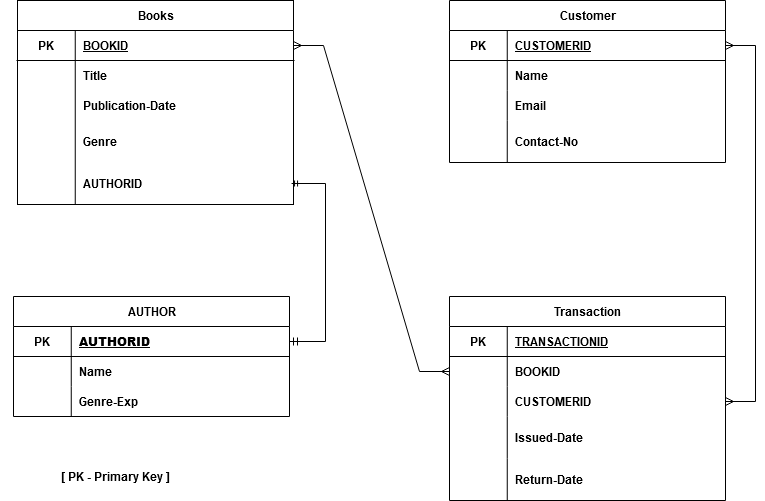

The diagram above was exported from draw.io. Its source (the exported page's mxGraphModel, read from the mxfile embedded in the PNG):
<mxGraphModel dx="1050" dy="530" grid="0" gridSize="10" guides="0" tooltips="1" connect="1" arrows="1" fold="1" page="1" pageScale="1" pageWidth="850" pageHeight="1100" math="0" shadow="0" extFonts="Permanent Marker^https://fonts.googleapis.com/css?family=Permanent+Marker">
  <root>
    <mxCell id="0" />
    <mxCell id="1" parent="0" />
    <mxCell id="bwq9uwPWmGqGHJP2y-rf-1" value="Books" style="shape=table;startSize=30;container=1;collapsible=1;childLayout=tableLayout;fixedRows=1;rowLines=0;fontStyle=1;align=center;resizeLast=1;html=1;" vertex="1" parent="1">
      <mxGeometry x="35" y="99" width="276" height="204" as="geometry" />
    </mxCell>
    <mxCell id="bwq9uwPWmGqGHJP2y-rf-2" value="" style="shape=tableRow;horizontal=0;startSize=0;swimlaneHead=0;swimlaneBody=0;fillColor=none;collapsible=0;dropTarget=0;points=[[0,0.5],[1,0.5]];portConstraint=eastwest;top=0;left=0;right=0;bottom=1;" vertex="1" parent="bwq9uwPWmGqGHJP2y-rf-1">
      <mxGeometry y="30" width="276" height="30" as="geometry" />
    </mxCell>
    <mxCell id="bwq9uwPWmGqGHJP2y-rf-3" value="PK" style="shape=partialRectangle;connectable=0;fillColor=none;top=0;left=0;bottom=0;right=0;fontStyle=1;overflow=hidden;whiteSpace=wrap;html=1;" vertex="1" parent="bwq9uwPWmGqGHJP2y-rf-2">
      <mxGeometry width="57.75" height="30" as="geometry">
        <mxRectangle width="57.75" height="30" as="alternateBounds" />
      </mxGeometry>
    </mxCell>
    <mxCell id="bwq9uwPWmGqGHJP2y-rf-4" value="BOOKID" style="shape=partialRectangle;connectable=0;fillColor=none;top=0;left=0;bottom=0;right=0;align=left;spacingLeft=6;fontStyle=5;overflow=hidden;whiteSpace=wrap;html=1;" vertex="1" parent="bwq9uwPWmGqGHJP2y-rf-2">
      <mxGeometry x="57.75" width="218.25" height="30" as="geometry">
        <mxRectangle width="218.25" height="30" as="alternateBounds" />
      </mxGeometry>
    </mxCell>
    <mxCell id="bwq9uwPWmGqGHJP2y-rf-5" value="" style="shape=tableRow;horizontal=0;startSize=0;swimlaneHead=0;swimlaneBody=0;fillColor=none;collapsible=0;dropTarget=0;points=[[0,0.5],[1,0.5]];portConstraint=eastwest;top=0;left=0;right=0;bottom=0;" vertex="1" parent="bwq9uwPWmGqGHJP2y-rf-1">
      <mxGeometry y="60" width="276" height="30" as="geometry" />
    </mxCell>
    <mxCell id="bwq9uwPWmGqGHJP2y-rf-6" value="" style="shape=partialRectangle;connectable=0;fillColor=none;top=0;left=0;bottom=0;right=0;editable=1;overflow=hidden;whiteSpace=wrap;html=1;" vertex="1" parent="bwq9uwPWmGqGHJP2y-rf-5">
      <mxGeometry width="57.75" height="30" as="geometry">
        <mxRectangle width="57.75" height="30" as="alternateBounds" />
      </mxGeometry>
    </mxCell>
    <mxCell id="bwq9uwPWmGqGHJP2y-rf-7" value="&lt;b&gt;Title&lt;/b&gt;" style="shape=partialRectangle;connectable=0;fillColor=none;top=0;left=0;bottom=0;right=0;align=left;spacingLeft=6;overflow=hidden;whiteSpace=wrap;html=1;" vertex="1" parent="bwq9uwPWmGqGHJP2y-rf-5">
      <mxGeometry x="57.75" width="218.25" height="30" as="geometry">
        <mxRectangle width="218.25" height="30" as="alternateBounds" />
      </mxGeometry>
    </mxCell>
    <mxCell id="bwq9uwPWmGqGHJP2y-rf-8" value="" style="shape=tableRow;horizontal=0;startSize=0;swimlaneHead=0;swimlaneBody=0;fillColor=none;collapsible=0;dropTarget=0;points=[[0,0.5],[1,0.5]];portConstraint=eastwest;top=0;left=0;right=0;bottom=0;" vertex="1" parent="bwq9uwPWmGqGHJP2y-rf-1">
      <mxGeometry y="90" width="276" height="30" as="geometry" />
    </mxCell>
    <mxCell id="bwq9uwPWmGqGHJP2y-rf-9" value="" style="shape=partialRectangle;connectable=0;fillColor=none;top=0;left=0;bottom=0;right=0;editable=1;overflow=hidden;whiteSpace=wrap;html=1;" vertex="1" parent="bwq9uwPWmGqGHJP2y-rf-8">
      <mxGeometry width="57.75" height="30" as="geometry">
        <mxRectangle width="57.75" height="30" as="alternateBounds" />
      </mxGeometry>
    </mxCell>
    <mxCell id="bwq9uwPWmGqGHJP2y-rf-10" value="&lt;b&gt;Publication-Date&lt;/b&gt;" style="shape=partialRectangle;connectable=0;fillColor=none;top=0;left=0;bottom=0;right=0;align=left;spacingLeft=6;overflow=hidden;whiteSpace=wrap;html=1;" vertex="1" parent="bwq9uwPWmGqGHJP2y-rf-8">
      <mxGeometry x="57.75" width="218.25" height="30" as="geometry">
        <mxRectangle width="218.25" height="30" as="alternateBounds" />
      </mxGeometry>
    </mxCell>
    <mxCell id="bwq9uwPWmGqGHJP2y-rf-11" value="" style="shape=tableRow;horizontal=0;startSize=0;swimlaneHead=0;swimlaneBody=0;fillColor=none;collapsible=0;dropTarget=0;points=[[0,0.5],[1,0.5]];portConstraint=eastwest;top=0;left=0;right=0;bottom=0;" vertex="1" parent="bwq9uwPWmGqGHJP2y-rf-1">
      <mxGeometry y="120" width="276" height="42" as="geometry" />
    </mxCell>
    <mxCell id="bwq9uwPWmGqGHJP2y-rf-12" value="" style="shape=partialRectangle;connectable=0;fillColor=none;top=0;left=0;bottom=0;right=0;editable=1;overflow=hidden;whiteSpace=wrap;html=1;" vertex="1" parent="bwq9uwPWmGqGHJP2y-rf-11">
      <mxGeometry width="57.75" height="42" as="geometry">
        <mxRectangle width="57.75" height="42" as="alternateBounds" />
      </mxGeometry>
    </mxCell>
    <mxCell id="bwq9uwPWmGqGHJP2y-rf-13" value="&lt;b&gt;Genre&lt;/b&gt;" style="shape=partialRectangle;connectable=0;fillColor=none;top=0;left=0;bottom=0;right=0;align=left;spacingLeft=6;overflow=hidden;whiteSpace=wrap;html=1;" vertex="1" parent="bwq9uwPWmGqGHJP2y-rf-11">
      <mxGeometry x="57.75" width="218.25" height="42" as="geometry">
        <mxRectangle width="218.25" height="42" as="alternateBounds" />
      </mxGeometry>
    </mxCell>
    <mxCell id="bwq9uwPWmGqGHJP2y-rf-20" value="" style="shape=tableRow;horizontal=0;startSize=0;swimlaneHead=0;swimlaneBody=0;fillColor=none;collapsible=0;dropTarget=0;points=[[0,0.5],[1,0.5]];portConstraint=eastwest;top=0;left=0;right=0;bottom=0;" vertex="1" parent="bwq9uwPWmGqGHJP2y-rf-1">
      <mxGeometry y="162" width="276" height="42" as="geometry" />
    </mxCell>
    <mxCell id="bwq9uwPWmGqGHJP2y-rf-21" value="" style="shape=partialRectangle;connectable=0;fillColor=none;top=0;left=0;bottom=0;right=0;editable=1;overflow=hidden;whiteSpace=wrap;html=1;" vertex="1" parent="bwq9uwPWmGqGHJP2y-rf-20">
      <mxGeometry width="57.75" height="42" as="geometry">
        <mxRectangle width="57.75" height="42" as="alternateBounds" />
      </mxGeometry>
    </mxCell>
    <mxCell id="bwq9uwPWmGqGHJP2y-rf-22" value="&lt;b&gt;AUTHORID&lt;/b&gt;" style="shape=partialRectangle;connectable=0;fillColor=none;top=0;left=0;bottom=0;right=0;align=left;spacingLeft=6;overflow=hidden;whiteSpace=wrap;html=1;" vertex="1" parent="bwq9uwPWmGqGHJP2y-rf-20">
      <mxGeometry x="57.75" width="218.25" height="42" as="geometry">
        <mxRectangle width="218.25" height="42" as="alternateBounds" />
      </mxGeometry>
    </mxCell>
    <mxCell id="bwq9uwPWmGqGHJP2y-rf-23" value="AUTHOR" style="shape=table;startSize=30;container=1;collapsible=1;childLayout=tableLayout;fixedRows=1;rowLines=0;fontStyle=1;align=center;resizeLast=1;html=1;" vertex="1" parent="1">
      <mxGeometry x="31" y="395" width="276" height="120" as="geometry" />
    </mxCell>
    <mxCell id="bwq9uwPWmGqGHJP2y-rf-24" value="" style="shape=tableRow;horizontal=0;startSize=0;swimlaneHead=0;swimlaneBody=0;fillColor=none;collapsible=0;dropTarget=0;points=[[0,0.5],[1,0.5]];portConstraint=eastwest;top=0;left=0;right=0;bottom=1;" vertex="1" parent="bwq9uwPWmGqGHJP2y-rf-23">
      <mxGeometry y="30" width="276" height="30" as="geometry" />
    </mxCell>
    <mxCell id="bwq9uwPWmGqGHJP2y-rf-25" value="PK" style="shape=partialRectangle;connectable=0;fillColor=none;top=0;left=0;bottom=0;right=0;fontStyle=1;overflow=hidden;whiteSpace=wrap;html=1;" vertex="1" parent="bwq9uwPWmGqGHJP2y-rf-24">
      <mxGeometry width="57.75" height="30" as="geometry">
        <mxRectangle width="57.75" height="30" as="alternateBounds" />
      </mxGeometry>
    </mxCell>
    <mxCell id="bwq9uwPWmGqGHJP2y-rf-26" value="&lt;b&gt;AUTHORID&lt;/b&gt;" style="shape=partialRectangle;connectable=0;fillColor=none;top=0;left=0;bottom=0;right=0;align=left;spacingLeft=6;fontStyle=5;overflow=hidden;whiteSpace=wrap;html=1;" vertex="1" parent="bwq9uwPWmGqGHJP2y-rf-24">
      <mxGeometry x="57.75" width="218.25" height="30" as="geometry">
        <mxRectangle width="218.25" height="30" as="alternateBounds" />
      </mxGeometry>
    </mxCell>
    <mxCell id="bwq9uwPWmGqGHJP2y-rf-27" value="" style="shape=tableRow;horizontal=0;startSize=0;swimlaneHead=0;swimlaneBody=0;fillColor=none;collapsible=0;dropTarget=0;points=[[0,0.5],[1,0.5]];portConstraint=eastwest;top=0;left=0;right=0;bottom=0;" vertex="1" parent="bwq9uwPWmGqGHJP2y-rf-23">
      <mxGeometry y="60" width="276" height="30" as="geometry" />
    </mxCell>
    <mxCell id="bwq9uwPWmGqGHJP2y-rf-28" value="" style="shape=partialRectangle;connectable=0;fillColor=none;top=0;left=0;bottom=0;right=0;editable=1;overflow=hidden;whiteSpace=wrap;html=1;" vertex="1" parent="bwq9uwPWmGqGHJP2y-rf-27">
      <mxGeometry width="57.75" height="30" as="geometry">
        <mxRectangle width="57.75" height="30" as="alternateBounds" />
      </mxGeometry>
    </mxCell>
    <mxCell id="bwq9uwPWmGqGHJP2y-rf-29" value="&lt;b&gt;Name&lt;/b&gt;" style="shape=partialRectangle;connectable=0;fillColor=none;top=0;left=0;bottom=0;right=0;align=left;spacingLeft=6;overflow=hidden;whiteSpace=wrap;html=1;" vertex="1" parent="bwq9uwPWmGqGHJP2y-rf-27">
      <mxGeometry x="57.75" width="218.25" height="30" as="geometry">
        <mxRectangle width="218.25" height="30" as="alternateBounds" />
      </mxGeometry>
    </mxCell>
    <mxCell id="bwq9uwPWmGqGHJP2y-rf-30" value="" style="shape=tableRow;horizontal=0;startSize=0;swimlaneHead=0;swimlaneBody=0;fillColor=none;collapsible=0;dropTarget=0;points=[[0,0.5],[1,0.5]];portConstraint=eastwest;top=0;left=0;right=0;bottom=0;" vertex="1" parent="bwq9uwPWmGqGHJP2y-rf-23">
      <mxGeometry y="90" width="276" height="30" as="geometry" />
    </mxCell>
    <mxCell id="bwq9uwPWmGqGHJP2y-rf-31" value="" style="shape=partialRectangle;connectable=0;fillColor=none;top=0;left=0;bottom=0;right=0;editable=1;overflow=hidden;whiteSpace=wrap;html=1;" vertex="1" parent="bwq9uwPWmGqGHJP2y-rf-30">
      <mxGeometry width="57.75" height="30" as="geometry">
        <mxRectangle width="57.75" height="30" as="alternateBounds" />
      </mxGeometry>
    </mxCell>
    <mxCell id="bwq9uwPWmGqGHJP2y-rf-32" value="&lt;b&gt;Genre-Exp&lt;/b&gt;" style="shape=partialRectangle;connectable=0;fillColor=none;top=0;left=0;bottom=0;right=0;align=left;spacingLeft=6;overflow=hidden;whiteSpace=wrap;html=1;" vertex="1" parent="bwq9uwPWmGqGHJP2y-rf-30">
      <mxGeometry x="57.75" width="218.25" height="30" as="geometry">
        <mxRectangle width="218.25" height="30" as="alternateBounds" />
      </mxGeometry>
    </mxCell>
    <mxCell id="bwq9uwPWmGqGHJP2y-rf-39" value="Customer" style="shape=table;startSize=30;container=1;collapsible=1;childLayout=tableLayout;fixedRows=1;rowLines=0;fontStyle=1;align=center;resizeLast=1;html=1;" vertex="1" parent="1">
      <mxGeometry x="467" y="99" width="276" height="162" as="geometry" />
    </mxCell>
    <mxCell id="bwq9uwPWmGqGHJP2y-rf-40" value="" style="shape=tableRow;horizontal=0;startSize=0;swimlaneHead=0;swimlaneBody=0;fillColor=none;collapsible=0;dropTarget=0;points=[[0,0.5],[1,0.5]];portConstraint=eastwest;top=0;left=0;right=0;bottom=1;" vertex="1" parent="bwq9uwPWmGqGHJP2y-rf-39">
      <mxGeometry y="30" width="276" height="30" as="geometry" />
    </mxCell>
    <mxCell id="bwq9uwPWmGqGHJP2y-rf-41" value="PK" style="shape=partialRectangle;connectable=0;fillColor=none;top=0;left=0;bottom=0;right=0;fontStyle=1;overflow=hidden;whiteSpace=wrap;html=1;" vertex="1" parent="bwq9uwPWmGqGHJP2y-rf-40">
      <mxGeometry width="57.75" height="30" as="geometry">
        <mxRectangle width="57.75" height="30" as="alternateBounds" />
      </mxGeometry>
    </mxCell>
    <mxCell id="bwq9uwPWmGqGHJP2y-rf-42" value="CUSTOMERID" style="shape=partialRectangle;connectable=0;fillColor=none;top=0;left=0;bottom=0;right=0;align=left;spacingLeft=6;fontStyle=5;overflow=hidden;whiteSpace=wrap;html=1;" vertex="1" parent="bwq9uwPWmGqGHJP2y-rf-40">
      <mxGeometry x="57.75" width="218.25" height="30" as="geometry">
        <mxRectangle width="218.25" height="30" as="alternateBounds" />
      </mxGeometry>
    </mxCell>
    <mxCell id="bwq9uwPWmGqGHJP2y-rf-43" value="" style="shape=tableRow;horizontal=0;startSize=0;swimlaneHead=0;swimlaneBody=0;fillColor=none;collapsible=0;dropTarget=0;points=[[0,0.5],[1,0.5]];portConstraint=eastwest;top=0;left=0;right=0;bottom=0;" vertex="1" parent="bwq9uwPWmGqGHJP2y-rf-39">
      <mxGeometry y="60" width="276" height="30" as="geometry" />
    </mxCell>
    <mxCell id="bwq9uwPWmGqGHJP2y-rf-44" value="" style="shape=partialRectangle;connectable=0;fillColor=none;top=0;left=0;bottom=0;right=0;editable=1;overflow=hidden;whiteSpace=wrap;html=1;" vertex="1" parent="bwq9uwPWmGqGHJP2y-rf-43">
      <mxGeometry width="57.75" height="30" as="geometry">
        <mxRectangle width="57.75" height="30" as="alternateBounds" />
      </mxGeometry>
    </mxCell>
    <mxCell id="bwq9uwPWmGqGHJP2y-rf-45" value="&lt;b&gt;Name&lt;/b&gt;" style="shape=partialRectangle;connectable=0;fillColor=none;top=0;left=0;bottom=0;right=0;align=left;spacingLeft=6;overflow=hidden;whiteSpace=wrap;html=1;" vertex="1" parent="bwq9uwPWmGqGHJP2y-rf-43">
      <mxGeometry x="57.75" width="218.25" height="30" as="geometry">
        <mxRectangle width="218.25" height="30" as="alternateBounds" />
      </mxGeometry>
    </mxCell>
    <mxCell id="bwq9uwPWmGqGHJP2y-rf-46" value="" style="shape=tableRow;horizontal=0;startSize=0;swimlaneHead=0;swimlaneBody=0;fillColor=none;collapsible=0;dropTarget=0;points=[[0,0.5],[1,0.5]];portConstraint=eastwest;top=0;left=0;right=0;bottom=0;" vertex="1" parent="bwq9uwPWmGqGHJP2y-rf-39">
      <mxGeometry y="90" width="276" height="30" as="geometry" />
    </mxCell>
    <mxCell id="bwq9uwPWmGqGHJP2y-rf-47" value="" style="shape=partialRectangle;connectable=0;fillColor=none;top=0;left=0;bottom=0;right=0;editable=1;overflow=hidden;whiteSpace=wrap;html=1;" vertex="1" parent="bwq9uwPWmGqGHJP2y-rf-46">
      <mxGeometry width="57.75" height="30" as="geometry">
        <mxRectangle width="57.75" height="30" as="alternateBounds" />
      </mxGeometry>
    </mxCell>
    <mxCell id="bwq9uwPWmGqGHJP2y-rf-48" value="&lt;b&gt;Email&lt;/b&gt;" style="shape=partialRectangle;connectable=0;fillColor=none;top=0;left=0;bottom=0;right=0;align=left;spacingLeft=6;overflow=hidden;whiteSpace=wrap;html=1;" vertex="1" parent="bwq9uwPWmGqGHJP2y-rf-46">
      <mxGeometry x="57.75" width="218.25" height="30" as="geometry">
        <mxRectangle width="218.25" height="30" as="alternateBounds" />
      </mxGeometry>
    </mxCell>
    <mxCell id="bwq9uwPWmGqGHJP2y-rf-49" value="" style="shape=tableRow;horizontal=0;startSize=0;swimlaneHead=0;swimlaneBody=0;fillColor=none;collapsible=0;dropTarget=0;points=[[0,0.5],[1,0.5]];portConstraint=eastwest;top=0;left=0;right=0;bottom=0;" vertex="1" parent="bwq9uwPWmGqGHJP2y-rf-39">
      <mxGeometry y="120" width="276" height="42" as="geometry" />
    </mxCell>
    <mxCell id="bwq9uwPWmGqGHJP2y-rf-50" value="" style="shape=partialRectangle;connectable=0;fillColor=none;top=0;left=0;bottom=0;right=0;editable=1;overflow=hidden;whiteSpace=wrap;html=1;" vertex="1" parent="bwq9uwPWmGqGHJP2y-rf-49">
      <mxGeometry width="57.75" height="42" as="geometry">
        <mxRectangle width="57.75" height="42" as="alternateBounds" />
      </mxGeometry>
    </mxCell>
    <mxCell id="bwq9uwPWmGqGHJP2y-rf-51" value="&lt;b&gt;Contact-No&lt;/b&gt;" style="shape=partialRectangle;connectable=0;fillColor=none;top=0;left=0;bottom=0;right=0;align=left;spacingLeft=6;overflow=hidden;whiteSpace=wrap;html=1;" vertex="1" parent="bwq9uwPWmGqGHJP2y-rf-49">
      <mxGeometry x="57.75" width="218.25" height="42" as="geometry">
        <mxRectangle width="218.25" height="42" as="alternateBounds" />
      </mxGeometry>
    </mxCell>
    <mxCell id="bwq9uwPWmGqGHJP2y-rf-55" value="Transaction" style="shape=table;startSize=30;container=1;collapsible=1;childLayout=tableLayout;fixedRows=1;rowLines=0;fontStyle=1;align=center;resizeLast=1;html=1;" vertex="1" parent="1">
      <mxGeometry x="467" y="395" width="276" height="204" as="geometry" />
    </mxCell>
    <mxCell id="bwq9uwPWmGqGHJP2y-rf-56" value="" style="shape=tableRow;horizontal=0;startSize=0;swimlaneHead=0;swimlaneBody=0;fillColor=none;collapsible=0;dropTarget=0;points=[[0,0.5],[1,0.5]];portConstraint=eastwest;top=0;left=0;right=0;bottom=1;" vertex="1" parent="bwq9uwPWmGqGHJP2y-rf-55">
      <mxGeometry y="30" width="276" height="30" as="geometry" />
    </mxCell>
    <mxCell id="bwq9uwPWmGqGHJP2y-rf-57" value="PK" style="shape=partialRectangle;connectable=0;fillColor=none;top=0;left=0;bottom=0;right=0;fontStyle=1;overflow=hidden;whiteSpace=wrap;html=1;" vertex="1" parent="bwq9uwPWmGqGHJP2y-rf-56">
      <mxGeometry width="57.75" height="30" as="geometry">
        <mxRectangle width="57.75" height="30" as="alternateBounds" />
      </mxGeometry>
    </mxCell>
    <mxCell id="bwq9uwPWmGqGHJP2y-rf-58" value="TRANSACTIONID" style="shape=partialRectangle;connectable=0;fillColor=none;top=0;left=0;bottom=0;right=0;align=left;spacingLeft=6;fontStyle=5;overflow=hidden;whiteSpace=wrap;html=1;" vertex="1" parent="bwq9uwPWmGqGHJP2y-rf-56">
      <mxGeometry x="57.75" width="218.25" height="30" as="geometry">
        <mxRectangle width="218.25" height="30" as="alternateBounds" />
      </mxGeometry>
    </mxCell>
    <mxCell id="bwq9uwPWmGqGHJP2y-rf-59" value="" style="shape=tableRow;horizontal=0;startSize=0;swimlaneHead=0;swimlaneBody=0;fillColor=none;collapsible=0;dropTarget=0;points=[[0,0.5],[1,0.5]];portConstraint=eastwest;top=0;left=0;right=0;bottom=0;" vertex="1" parent="bwq9uwPWmGqGHJP2y-rf-55">
      <mxGeometry y="60" width="276" height="30" as="geometry" />
    </mxCell>
    <mxCell id="bwq9uwPWmGqGHJP2y-rf-60" value="" style="shape=partialRectangle;connectable=0;fillColor=none;top=0;left=0;bottom=0;right=0;editable=1;overflow=hidden;whiteSpace=wrap;html=1;" vertex="1" parent="bwq9uwPWmGqGHJP2y-rf-59">
      <mxGeometry width="57.75" height="30" as="geometry">
        <mxRectangle width="57.75" height="30" as="alternateBounds" />
      </mxGeometry>
    </mxCell>
    <mxCell id="bwq9uwPWmGqGHJP2y-rf-61" value="&lt;b&gt;BOOKID&lt;/b&gt;" style="shape=partialRectangle;connectable=0;fillColor=none;top=0;left=0;bottom=0;right=0;align=left;spacingLeft=6;overflow=hidden;whiteSpace=wrap;html=1;" vertex="1" parent="bwq9uwPWmGqGHJP2y-rf-59">
      <mxGeometry x="57.75" width="218.25" height="30" as="geometry">
        <mxRectangle width="218.25" height="30" as="alternateBounds" />
      </mxGeometry>
    </mxCell>
    <mxCell id="bwq9uwPWmGqGHJP2y-rf-62" value="" style="shape=tableRow;horizontal=0;startSize=0;swimlaneHead=0;swimlaneBody=0;fillColor=none;collapsible=0;dropTarget=0;points=[[0,0.5],[1,0.5]];portConstraint=eastwest;top=0;left=0;right=0;bottom=0;" vertex="1" parent="bwq9uwPWmGqGHJP2y-rf-55">
      <mxGeometry y="90" width="276" height="30" as="geometry" />
    </mxCell>
    <mxCell id="bwq9uwPWmGqGHJP2y-rf-63" value="" style="shape=partialRectangle;connectable=0;fillColor=none;top=0;left=0;bottom=0;right=0;editable=1;overflow=hidden;whiteSpace=wrap;html=1;" vertex="1" parent="bwq9uwPWmGqGHJP2y-rf-62">
      <mxGeometry width="57.75" height="30" as="geometry">
        <mxRectangle width="57.75" height="30" as="alternateBounds" />
      </mxGeometry>
    </mxCell>
    <mxCell id="bwq9uwPWmGqGHJP2y-rf-64" value="&lt;b&gt;CUSTOMERID&lt;/b&gt;" style="shape=partialRectangle;connectable=0;fillColor=none;top=0;left=0;bottom=0;right=0;align=left;spacingLeft=6;overflow=hidden;whiteSpace=wrap;html=1;" vertex="1" parent="bwq9uwPWmGqGHJP2y-rf-62">
      <mxGeometry x="57.75" width="218.25" height="30" as="geometry">
        <mxRectangle width="218.25" height="30" as="alternateBounds" />
      </mxGeometry>
    </mxCell>
    <mxCell id="bwq9uwPWmGqGHJP2y-rf-65" value="" style="shape=tableRow;horizontal=0;startSize=0;swimlaneHead=0;swimlaneBody=0;fillColor=none;collapsible=0;dropTarget=0;points=[[0,0.5],[1,0.5]];portConstraint=eastwest;top=0;left=0;right=0;bottom=0;" vertex="1" parent="bwq9uwPWmGqGHJP2y-rf-55">
      <mxGeometry y="120" width="276" height="42" as="geometry" />
    </mxCell>
    <mxCell id="bwq9uwPWmGqGHJP2y-rf-66" value="" style="shape=partialRectangle;connectable=0;fillColor=none;top=0;left=0;bottom=0;right=0;editable=1;overflow=hidden;whiteSpace=wrap;html=1;" vertex="1" parent="bwq9uwPWmGqGHJP2y-rf-65">
      <mxGeometry width="57.75" height="42" as="geometry">
        <mxRectangle width="57.75" height="42" as="alternateBounds" />
      </mxGeometry>
    </mxCell>
    <mxCell id="bwq9uwPWmGqGHJP2y-rf-67" value="&lt;b&gt;Issued-Date&lt;/b&gt;" style="shape=partialRectangle;connectable=0;fillColor=none;top=0;left=0;bottom=0;right=0;align=left;spacingLeft=6;overflow=hidden;whiteSpace=wrap;html=1;" vertex="1" parent="bwq9uwPWmGqGHJP2y-rf-65">
      <mxGeometry x="57.75" width="218.25" height="42" as="geometry">
        <mxRectangle width="218.25" height="42" as="alternateBounds" />
      </mxGeometry>
    </mxCell>
    <mxCell id="bwq9uwPWmGqGHJP2y-rf-68" value="" style="shape=tableRow;horizontal=0;startSize=0;swimlaneHead=0;swimlaneBody=0;fillColor=none;collapsible=0;dropTarget=0;points=[[0,0.5],[1,0.5]];portConstraint=eastwest;top=0;left=0;right=0;bottom=0;" vertex="1" parent="bwq9uwPWmGqGHJP2y-rf-55">
      <mxGeometry y="162" width="276" height="42" as="geometry" />
    </mxCell>
    <mxCell id="bwq9uwPWmGqGHJP2y-rf-69" value="" style="shape=partialRectangle;connectable=0;fillColor=none;top=0;left=0;bottom=0;right=0;editable=1;overflow=hidden;whiteSpace=wrap;html=1;" vertex="1" parent="bwq9uwPWmGqGHJP2y-rf-68">
      <mxGeometry width="57.75" height="42" as="geometry">
        <mxRectangle width="57.75" height="42" as="alternateBounds" />
      </mxGeometry>
    </mxCell>
    <mxCell id="bwq9uwPWmGqGHJP2y-rf-70" value="&lt;b&gt;Return-Date&lt;/b&gt;" style="shape=partialRectangle;connectable=0;fillColor=none;top=0;left=0;bottom=0;right=0;align=left;spacingLeft=6;overflow=hidden;whiteSpace=wrap;html=1;" vertex="1" parent="bwq9uwPWmGqGHJP2y-rf-68">
      <mxGeometry x="57.75" width="218.25" height="42" as="geometry">
        <mxRectangle width="218.25" height="42" as="alternateBounds" />
      </mxGeometry>
    </mxCell>
    <mxCell id="bwq9uwPWmGqGHJP2y-rf-82" value="&lt;b&gt;[ PK - Primary Key ]&lt;/b&gt;" style="text;html=1;align=center;verticalAlign=middle;whiteSpace=wrap;rounded=0;" vertex="1" parent="1">
      <mxGeometry x="18" y="560" width="230" height="30" as="geometry" />
    </mxCell>
    <mxCell id="bwq9uwPWmGqGHJP2y-rf-86" value="" style="edgeStyle=entityRelationEdgeStyle;fontSize=12;html=1;endArrow=ERmany;startArrow=ERmany;rounded=0;exitX=1;exitY=0.5;exitDx=0;exitDy=0;entryX=0;entryY=0.5;entryDx=0;entryDy=0;" edge="1" parent="1" source="bwq9uwPWmGqGHJP2y-rf-2" target="bwq9uwPWmGqGHJP2y-rf-59">
      <mxGeometry width="100" height="100" relative="1" as="geometry">
        <mxPoint x="336" y="179" as="sourcePoint" />
        <mxPoint x="393" y="304" as="targetPoint" />
      </mxGeometry>
    </mxCell>
    <mxCell id="bwq9uwPWmGqGHJP2y-rf-87" value="" style="edgeStyle=entityRelationEdgeStyle;fontSize=12;html=1;endArrow=ERmany;startArrow=ERmany;rounded=0;exitX=1;exitY=0.5;exitDx=0;exitDy=0;entryX=1;entryY=0.5;entryDx=0;entryDy=0;" edge="1" parent="1" source="bwq9uwPWmGqGHJP2y-rf-40" target="bwq9uwPWmGqGHJP2y-rf-62">
      <mxGeometry width="100" height="100" relative="1" as="geometry">
        <mxPoint x="557" y="315" as="sourcePoint" />
        <mxPoint x="813" y="486" as="targetPoint" />
      </mxGeometry>
    </mxCell>
    <mxCell id="bwq9uwPWmGqGHJP2y-rf-88" value="" style="fontSize=12;html=1;endArrow=ERmandOne;startArrow=ERmandOne;rounded=0;exitX=1;exitY=0.5;exitDx=0;exitDy=0;endSize=4;edgeStyle=orthogonalEdgeStyle;entryX=0.993;entryY=0.5;entryDx=0;entryDy=0;entryPerimeter=0;" edge="1" parent="1" source="bwq9uwPWmGqGHJP2y-rf-24" target="bwq9uwPWmGqGHJP2y-rf-20">
      <mxGeometry width="100" height="100" relative="1" as="geometry">
        <mxPoint x="386" y="533" as="sourcePoint" />
        <mxPoint x="411" y="139" as="targetPoint" />
        <Array as="points">
          <mxPoint x="343" y="440" />
          <mxPoint x="343" y="282" />
        </Array>
      </mxGeometry>
    </mxCell>
  </root>
</mxGraphModel>